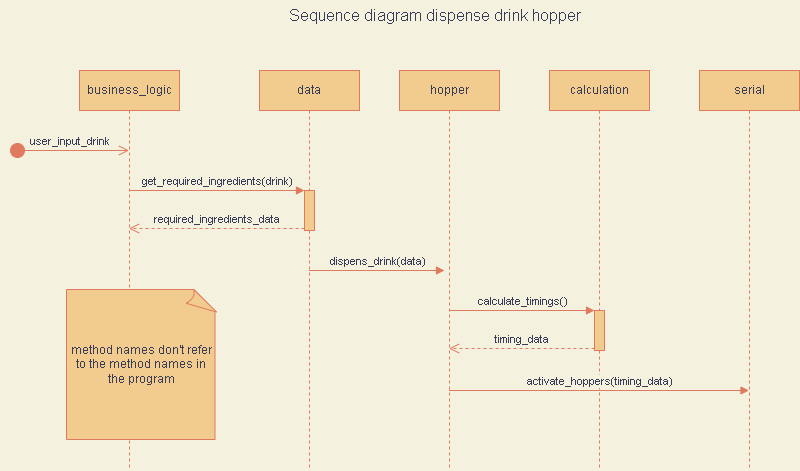

The diagram above was exported from draw.io. Its source (the exported page's mxGraphModel, read from the mxfile embedded in the PNG):
<mxGraphModel dx="1038" dy="641" grid="1" gridSize="10" guides="1" tooltips="1" connect="1" arrows="1" fold="1" page="1" pageScale="1" pageWidth="827" pageHeight="1169" background="#F4F1DE" math="0" shadow="0">
  <root>
    <mxCell id="0" />
    <mxCell id="1" parent="0" />
    <mxCell id="Nyhxfop8khSC2hWxDMrS-4" value="business_logic" style="shape=umlLifeline;perimeter=lifelinePerimeter;whiteSpace=wrap;html=1;container=1;collapsible=0;recursiveResize=0;outlineConnect=0;strokeColor=#E07A5F;fontColor=#393C56;fillColor=#F2CC8F;" parent="1" vertex="1">
      <mxGeometry x="120" y="120" width="100" height="400" as="geometry" />
    </mxCell>
    <mxCell id="Nyhxfop8khSC2hWxDMrS-5" value="data" style="shape=umlLifeline;perimeter=lifelinePerimeter;whiteSpace=wrap;html=1;container=1;collapsible=0;recursiveResize=0;outlineConnect=0;strokeColor=#E07A5F;fontColor=#393C56;fillColor=#F2CC8F;" parent="1" vertex="1">
      <mxGeometry x="300" y="120" width="100" height="400" as="geometry" />
    </mxCell>
    <mxCell id="3aYwBaUjttNCdbB10p3p-3" value="" style="html=1;points=[];perimeter=orthogonalPerimeter;fillColor=#F2CC8F;strokeColor=#E07A5F;fontColor=#393C56;" parent="Nyhxfop8khSC2hWxDMrS-5" vertex="1">
      <mxGeometry x="45" y="120" width="10" height="40" as="geometry" />
    </mxCell>
    <mxCell id="Nyhxfop8khSC2hWxDMrS-6" value="hopper" style="shape=umlLifeline;perimeter=lifelinePerimeter;whiteSpace=wrap;html=1;container=1;collapsible=0;recursiveResize=0;outlineConnect=0;strokeColor=#E07A5F;fontColor=#393C56;fillColor=#F2CC8F;" parent="1" vertex="1">
      <mxGeometry x="440" y="120" width="100" height="400" as="geometry" />
    </mxCell>
    <mxCell id="Nyhxfop8khSC2hWxDMrS-7" value="calculation" style="shape=umlLifeline;perimeter=lifelinePerimeter;whiteSpace=wrap;html=1;container=1;collapsible=0;recursiveResize=0;outlineConnect=0;strokeColor=#E07A5F;fontColor=#393C56;fillColor=#F2CC8F;" parent="1" vertex="1">
      <mxGeometry x="590" y="120" width="100" height="400" as="geometry" />
    </mxCell>
    <mxCell id="3aYwBaUjttNCdbB10p3p-15" value="" style="html=1;points=[];perimeter=orthogonalPerimeter;strokeColor=#E07A5F;fontColor=#393C56;fillColor=#F2CC8F;" parent="Nyhxfop8khSC2hWxDMrS-7" vertex="1">
      <mxGeometry x="45" y="240" width="10" height="40" as="geometry" />
    </mxCell>
    <mxCell id="Nyhxfop8khSC2hWxDMrS-8" value="user_input_drink" style="html=1;verticalAlign=bottom;startArrow=circle;startFill=1;endArrow=open;startSize=6;endSize=8;rounded=0;strokeColor=#E07A5F;fontColor=#393C56;fillColor=#F2CC8F;labelBackgroundColor=#F4F1DE;" parent="1" target="Nyhxfop8khSC2hWxDMrS-4" edge="1">
      <mxGeometry width="80" relative="1" as="geometry">
        <mxPoint x="50" y="200" as="sourcePoint" />
        <mxPoint x="140" y="220" as="targetPoint" />
      </mxGeometry>
    </mxCell>
    <mxCell id="Nyhxfop8khSC2hWxDMrS-16" value="method names don't refer to the method names in the program" style="whiteSpace=wrap;html=1;shape=mxgraph.basic.document;strokeColor=#E07A5F;fontColor=#393C56;fillColor=#F2CC8F;" parent="1" vertex="1">
      <mxGeometry x="107" y="339" width="150" height="150" as="geometry" />
    </mxCell>
    <mxCell id="Nyhxfop8khSC2hWxDMrS-17" value="&lt;font style=&quot;font-size: 16px;&quot;&gt;Sequence diagram dispense drink hopper&lt;br&gt;&lt;/font&gt;" style="text;html=1;align=center;verticalAlign=middle;resizable=0;points=[];autosize=1;strokeColor=none;fillColor=none;fontSize=16;fontColor=#393C56;" parent="1" vertex="1">
      <mxGeometry x="320" y="50" width="310" height="30" as="geometry" />
    </mxCell>
    <mxCell id="3aYwBaUjttNCdbB10p3p-4" value="get_required_ingredients(drink)" style="html=1;verticalAlign=bottom;endArrow=block;entryX=0;entryY=0;rounded=0;labelBackgroundColor=#F4F1DE;strokeColor=#E07A5F;fontColor=#393C56;" parent="1" source="Nyhxfop8khSC2hWxDMrS-4" target="3aYwBaUjttNCdbB10p3p-3" edge="1">
      <mxGeometry relative="1" as="geometry">
        <mxPoint x="255" y="240" as="sourcePoint" />
      </mxGeometry>
    </mxCell>
    <mxCell id="3aYwBaUjttNCdbB10p3p-5" value="required_ingredients_data" style="html=1;verticalAlign=bottom;endArrow=open;dashed=1;endSize=8;exitX=0;exitY=0.95;rounded=0;labelBackgroundColor=#F4F1DE;strokeColor=#E07A5F;fontColor=#393C56;" parent="1" source="3aYwBaUjttNCdbB10p3p-3" target="Nyhxfop8khSC2hWxDMrS-4" edge="1">
      <mxGeometry relative="1" as="geometry">
        <mxPoint x="255" y="316" as="targetPoint" />
      </mxGeometry>
    </mxCell>
    <mxCell id="3aYwBaUjttNCdbB10p3p-9" value="dispens_drink(data)" style="html=1;verticalAlign=bottom;endArrow=block;entryX=0;entryY=0;rounded=0;labelBackgroundColor=#F4F1DE;strokeColor=#E07A5F;fontColor=#393C56;" parent="1" source="Nyhxfop8khSC2hWxDMrS-5" edge="1">
      <mxGeometry relative="1" as="geometry">
        <mxPoint x="415" y="320" as="sourcePoint" />
        <mxPoint x="485" y="320.0000000000001" as="targetPoint" />
      </mxGeometry>
    </mxCell>
    <mxCell id="3aYwBaUjttNCdbB10p3p-13" value="activate_hoppers(timing_data)" style="html=1;verticalAlign=bottom;endArrow=block;rounded=0;strokeColor=#E07A5F;fontColor=#393C56;fillColor=#F2CC8F;labelBackgroundColor=#F4F1DE;" parent="1" source="Nyhxfop8khSC2hWxDMrS-6" target="3aYwBaUjttNCdbB10p3p-14" edge="1">
      <mxGeometry width="80" relative="1" as="geometry">
        <mxPoint x="520" y="460" as="sourcePoint" />
        <mxPoint x="600" y="460" as="targetPoint" />
        <Array as="points">
          <mxPoint x="620" y="440" />
        </Array>
      </mxGeometry>
    </mxCell>
    <mxCell id="3aYwBaUjttNCdbB10p3p-14" value="serial" style="shape=umlLifeline;perimeter=lifelinePerimeter;whiteSpace=wrap;html=1;container=1;collapsible=0;recursiveResize=0;outlineConnect=0;strokeColor=#E07A5F;fontColor=#393C56;fillColor=#F2CC8F;" parent="1" vertex="1">
      <mxGeometry x="740" y="120" width="100" height="400" as="geometry" />
    </mxCell>
    <mxCell id="3aYwBaUjttNCdbB10p3p-16" value="calculate_timings()" style="html=1;verticalAlign=bottom;endArrow=block;entryX=0;entryY=0;rounded=0;strokeColor=#E07A5F;fontColor=#393C56;fillColor=#F2CC8F;labelBackgroundColor=#F4F1DE;" parent="1" source="Nyhxfop8khSC2hWxDMrS-6" target="3aYwBaUjttNCdbB10p3p-15" edge="1">
      <mxGeometry relative="1" as="geometry">
        <mxPoint x="565" y="360" as="sourcePoint" />
      </mxGeometry>
    </mxCell>
    <mxCell id="3aYwBaUjttNCdbB10p3p-17" value="timing_data" style="html=1;verticalAlign=bottom;endArrow=open;dashed=1;endSize=8;exitX=0;exitY=0.95;rounded=0;strokeColor=#E07A5F;fontColor=#393C56;fillColor=#F2CC8F;labelBackgroundColor=#F4F1DE;" parent="1" source="3aYwBaUjttNCdbB10p3p-15" target="Nyhxfop8khSC2hWxDMrS-6" edge="1">
      <mxGeometry relative="1" as="geometry">
        <mxPoint x="565" y="436" as="targetPoint" />
      </mxGeometry>
    </mxCell>
  </root>
</mxGraphModel>